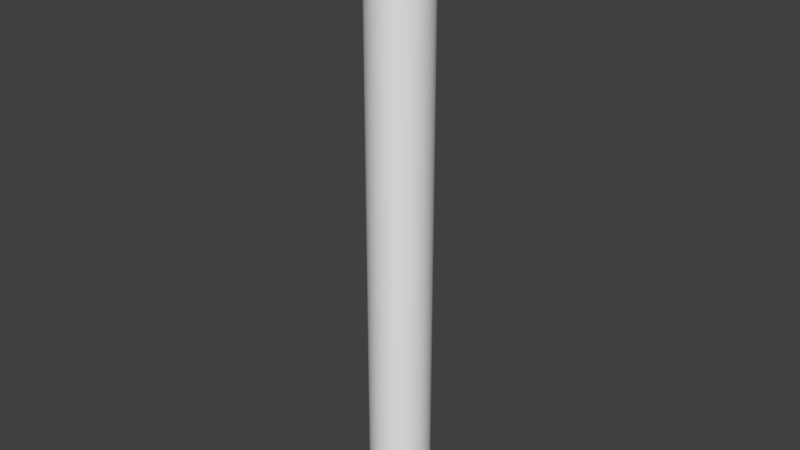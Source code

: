# Source: InvertedCylinder.blend  (saved by Blender 2.79.0; exported with 4.5.12 LTS)
import bpy
from mathutils import Matrix  # noqa: F401  (used for matrix-valued properties, if any)

bpy.ops.wm.read_factory_settings(use_empty=True)
scene = bpy.context.scene
scene.name = 'Scene'

# ---- collections
col_collection_1 = bpy.data.collections.new('Collection 1'); scene.collection.children.link(col_collection_1)

# ---- world
world_world = bpy.data.worlds.new('World'); scene.world = world_world
world_world.color = (0.05088, 0.05088, 0.05088)
world_world.use_sun_shadow = False
world_world.sun_shadow_jitter_overblur = 0.0
world_world.cycles.sampling_method = 'MANUAL'

# ---- meshes
me_cylinder = bpy.data.meshes.new('Cylinder')
me_cylinder.from_pydata([(0.0, 1.0, -10.0), (0.0, 1.0, 10.0), (0.1951, 0.9808, -10.0), (0.1951, 0.9808, 10.0), (0.3827, 0.9239, -10.0), (0.3827, 0.9239, 10.0), (0.5556, 0.8315, -10.0), (0.5556, 0.8315, 10.0), (0.7071, 0.7071, -10.0), (0.7071, 0.7071, 10.0), (0.8315, 0.5556, -10.0), (0.8315, 0.5556, 10.0), (0.9239, 0.3827, -10.0), (0.9239, 0.3827, 10.0), (0.9808, 0.1951, -10.0), (0.9808, 0.1951, 10.0), (1.0, 7.55e-08, -10.0), (1.0, 7.55e-08, 10.0), (0.9808, -0.1951, -10.0), (0.9808, -0.1951, 10.0), (0.9239, -0.3827, -10.0), (0.9239, -0.3827, 10.0), (0.8315, -0.5556, -10.0), (0.8315, -0.5556, 10.0), (0.7071, -0.7071, -10.0), (0.7071, -0.7071, 10.0), (0.5556, -0.8315, -10.0), (0.5556, -0.8315, 10.0), (0.3827, -0.9239, -10.0), (0.3827, -0.9239, 10.0), (0.1951, -0.9808, -10.0), (0.1951, -0.9808, 10.0), (-3.258e-07, -1.0, -10.0), (-3.258e-07, -1.0, 10.0), (-0.1951, -0.9808, -10.0), (-0.1951, -0.9808, 10.0), (-0.3827, -0.9239, -10.0), (-0.3827, -0.9239, 10.0), (-0.5556, -0.8315, -10.0), (-0.5556, -0.8315, 10.0), (-0.7071, -0.7071, -10.0), (-0.7071, -0.7071, 10.0), (-0.8315, -0.5556, -10.0), (-0.8315, -0.5556, 10.0), (-0.9239, -0.3827, -10.0), (-0.9239, -0.3827, 10.0), (-0.9808, -0.1951, -10.0), (-0.9808, -0.1951, 10.0), (-1.0, 9.656e-07, -10.0), (-1.0, 9.656e-07, 10.0), (-0.9808, 0.1951, -10.0), (-0.9808, 0.1951, 10.0), (-0.9239, 0.3827, -10.0), (-0.9239, 0.3827, 10.0), (-0.8315, 0.5556, -10.0), (-0.8315, 0.5556, 10.0), (-0.7071, 0.7071, -10.0), (-0.7071, 0.7071, 10.0), (-0.5556, 0.8315, -10.0), (-0.5556, 0.8315, 10.0), (-0.3827, 0.9239, -10.0), (-0.3827, 0.9239, 10.0), (-0.1951, 0.9808, -10.0), (-0.1951, 0.9808, 10.0)], [], [(0, 2, 3, 1), (2, 4, 5, 3), (4, 6, 7, 5), (6, 8, 9, 7), (8, 10, 11, 9), (10, 12, 13, 11), (12, 14, 15, 13), (14, 16, 17, 15), (16, 18, 19, 17), (18, 20, 21, 19), (20, 22, 23, 21), (22, 24, 25, 23), (24, 26, 27, 25), (26, 28, 29, 27), (28, 30, 31, 29), (30, 32, 33, 31), (32, 34, 35, 33), (34, 36, 37, 35), (36, 38, 39, 37), (38, 40, 41, 39), (40, 42, 43, 41), (42, 44, 45, 43), (44, 46, 47, 45), (46, 48, 49, 47), (48, 50, 51, 49), (50, 52, 53, 51), (52, 54, 55, 53), (54, 56, 57, 55), (56, 58, 59, 57), (58, 60, 61, 59), (60, 62, 63, 61), (62, 0, 1, 63)])
me_cylinder.polygons.foreach_set('use_smooth', [True] * 32)
_uv = me_cylinder.uv_layers.new(name='UVMap')
_uv.uv.foreach_set('vector', [0.5, 0.0, 0.5975, 0.0, 0.5975, 1.0, 0.5, 1.0, 0.5975, 0.0, 0.6913, 0.0, 0.6913, 1.0, 0.5975, 1.0, 0.6913, 0.0, 0.7778, 0.0, 0.7778, 1.0, 0.6913, 1.0, 0.7778, 0.0, 0.8536, 0.0, 0.8536, 1.0, 0.7778, 1.0, 0.8536, 0.0, 0.9157, 0.0, 0.9157, 1.0, 0.8536, 1.0, 0.9157, 0.0, 0.9619, 0.0, 0.9619, 1.0, 0.9157, 1.0, 0.9619, 0.0, 0.9904, 0.0, 0.9904, 1.0, 0.9619, 1.0, 0.9904, 0.0, 1.0, 0.0, 1.0, 1.0, 0.9904, 1.0, 1.0, 0.0, 0.9904, 0.0, 0.9904, 1.0, 1.0, 1.0, 0.9904, 0.0, 0.9619, 0.0, 0.9619, 1.0, 0.9904, 1.0, 0.9619, 0.0, 0.9157, 0.0, 0.9157, 1.0, 0.9619, 1.0, 0.9157, 0.0, 0.8536, 0.0, 0.8536, 1.0, 0.9157, 1.0, 0.8536, 0.0, 0.7778, 0.0, 0.7778, 1.0, 0.8536, 1.0, 0.7778, 0.0, 0.6913, 0.0, 0.6913, 1.0, 0.7778, 1.0, 0.6913, 0.0, 0.5975, 0.0, 0.5975, 1.0, 0.6913, 1.0, 0.5975, 0.0, 0.5, 0.0, 0.5, 1.0, 0.5975, 1.0, 0.5, 0.0, 0.4025, 0.0, 0.4025, 1.0, 0.5, 1.0, 0.4025, 0.0, 0.3087, 0.0, 0.3087, 1.0, 0.4025, 1.0, 0.3087, 0.0, 0.2222, 0.0, 0.2222, 1.0, 0.3087, 1.0, 0.2222, 0.0, 0.1464, 0.0, 0.1464, 1.0, 0.2222, 1.0, 0.1464, 0.0, 0.08426, 0.0, 0.08426, 1.0, 0.1464, 1.0, 0.08426, 0.0, 0.03806, 0.0, 0.03806, 1.0, 0.08426, 1.0, 0.03806, 0.0, 0.009607, 0.0, 0.009607, 1.0, 0.03806, 1.0, 0.009607, 0.0, 0.0, 0.0, 0.0, 1.0, 0.009607, 1.0, 0.0, 0.0, 0.009607, 0.0, 0.009607, 1.0, 0.0, 1.0, 0.009607, 0.0, 0.03806, 0.0, 0.03806, 1.0, 0.009607, 1.0, 0.03806, 0.0, 0.08426, 0.0, 0.08426, 1.0, 0.03806, 1.0, 0.08426, 0.0, 0.1464, 0.0, 0.1464, 1.0, 0.08426, 1.0, 0.1464, 0.0, 0.2222, 0.0, 0.2222, 1.0, 0.1464, 1.0, 0.2222, 0.0, 0.3087, 0.0, 0.3087, 1.0, 0.2222, 1.0, 0.3087, 0.0, 0.4025, 0.0, 0.4025, 1.0, 0.3087, 1.0, 0.4025, 0.0, 0.5, 0.0, 0.5, 1.0, 0.4025, 1.0])
me_cylinder.use_remesh_preserve_volume = False
me_cylinder.use_remesh_preserve_attributes = False
me_cylinder.use_mirror_vertex_groups = False
me_cylinder.update()

# ---- objects
ob_cylinder = bpy.data.objects.new('Cylinder', me_cylinder)

# ---- transforms, parenting, visibility, modifiers, constraints
ob_cylinder.location = (0.0, 0.0, 0.0)
ob_cylinder.lineart.crease_threshold = 0.0

# ---- collection membership
col_collection_1.objects.link(ob_cylinder)

# ---- scene / render settings (as saved in the file)
scene.frame_start = 1; scene.frame_end = 250; scene.frame_set(1)
scene.render.engine = 'BLENDER_EEVEE_NEXT'
scene.render.resolution_percentage = 50
scene.render.dither_intensity = 0.0
scene.cycles.use_denoising = False
scene.cycles.samples = 128
scene.cycles.sampling_pattern = 'TABULATED_SOBOL'
scene.cycles.use_adaptive_sampling = False
scene.cycles.use_light_tree = False
scene.cycles.blur_glossy = 0.0
scene.cycles.sample_clamp_indirect = 0.0
scene.view_settings.view_transform = 'Standard'
bpy.context.view_layer.update()

# ---- added for rendering (the .blend has no active camera and no usable light): camera, sun
cam_auto = bpy.data.cameras.new('AutoCamera')
cam_auto.lens = 50.0
cam_auto.sensor_width = 36.0
cam_auto.clip_end = 1000.0
ob_auto_camera = bpy.data.objects.new('AutoCamera', cam_auto)
scene.collection.objects.link(ob_auto_camera)
ob_auto_camera.location = (18.6886, -22.4263, 14.9509)
ob_auto_camera.rotation_euler = (1.09748, -7.21219e-08, 0.694738)
scene.camera = ob_auto_camera
light_auto_sun = bpy.data.lights.new('AutoSun', 'SUN')
light_auto_sun.energy = 3.0
light_auto_sun.angle = 0.0523599
ob_auto_sun = bpy.data.objects.new('AutoSun', light_auto_sun)
scene.collection.objects.link(ob_auto_sun)
ob_auto_sun.rotation_euler = (0.872665, 0.174533, 0.523599)
bpy.context.view_layer.update()
